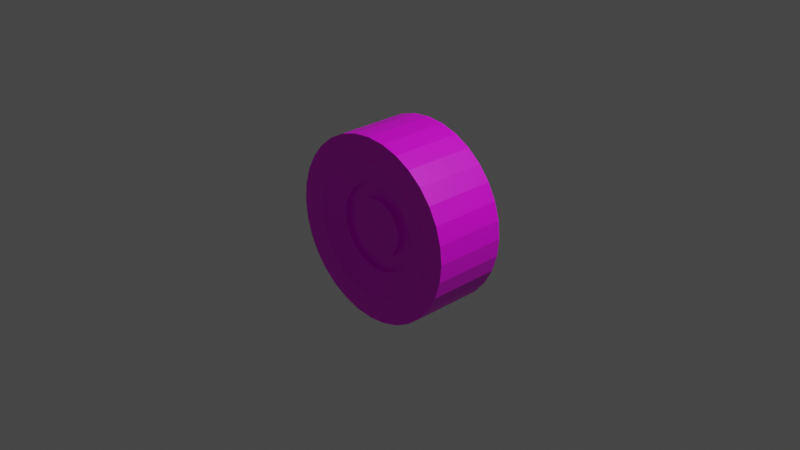 # Source: teker.blend  (saved by Blender 2.93.20; exported with 4.5.12 LTS)
import bpy
from mathutils import Matrix  # noqa: F401  (used for matrix-valued properties, if any)

bpy.ops.wm.read_factory_settings(use_empty=True)
scene = bpy.context.scene
scene.name = 'Scene'

# ---- collections
col_collection = bpy.data.collections.new('Collection'); scene.collection.children.link(col_collection)

# ---- images (referenced by path relative to the original .blend; pixels are not part of the script)
import os
ASSET_DIR = os.environ.get("B2B_ASSET_DIR", "")  # directory of the original .blend (textures are referenced by path, not embedded)
HERE = os.path.dirname(os.path.abspath(__file__))  # packed textures are extracted next to this script under _unpacked/

def load_image(name, relpath, width, height, colorspace="sRGB"):
    """Load a texture the original file referenced (path relative to the .blend, or extracted next to this script)."""
    p = next((c for c in (os.path.join(HERE, relpath), os.path.join(ASSET_DIR, relpath)) if relpath and os.path.exists(c)), "")
    if p:
        img = bpy.data.images.load(p, check_existing=True)
        img.name = name
    else:  # same state as the original file: an image datablock whose file is absent (Cycles renders it pink)
        img = bpy.data.images.new(name, width, height)
        img.source = "FILE"
        img.filepath = "//" + (relpath or name)
    img.colorspace_settings.name = colorspace
    return img
img_renk_palet__png = load_image('RENK PALETİ.png', 'RENK PALETİ.png', 1024, 1024, 'sRGB')

# ---- materials (node trees are filled in below, after node groups)
mat_material_001 = bpy.data.materials.new('Material.001')
mat_material_001.use_transparent_shadow = False

# ---- material node trees
mat_material_001.use_nodes = True; mat_material_001.node_tree.nodes.clear()
_N = mat_material_001.node_tree.nodes; _L = mat_material_001.node_tree.links
n0 = _N.new('ShaderNodeBsdfPrincipled'); n0.name = 'Principled BSDF'; n0.location = (10, 300)
n0.distribution = 'GGX'
n0.subsurface_method = 'BURLEY'
n0.inputs[3].default_value = 1.45
n0.inputs[27].default_value = (0.0, 0.0, 0.0, 1.0)
n0.inputs[28].default_value = 1.0
n1 = _N.new('ShaderNodeOutputMaterial'); n1.name = 'Material Output'; n1.location = (300, 300)
n2 = _N.new('ShaderNodeTexImage'); n2.name = 'Image Texture'; n2.location = (-280, 275)
n2.image = img_renk_palet__png
_L.new(n0.outputs[0], n1.inputs[0])
_L.new(n2.outputs[0], n0.inputs[0])
n1.is_active_output = True

# ---- world
world_world = bpy.data.worlds.new('World'); scene.world = world_world
world_world.use_nodes = True; world_world.node_tree.nodes.clear()
_N = world_world.node_tree.nodes; _L = world_world.node_tree.links
n0 = _N.new('ShaderNodeOutputWorld'); n0.name = 'World Output'; n0.location = (300, 300)
n1 = _N.new('ShaderNodeBackground'); n1.name = 'Background'; n1.location = (10, 300)
n1.inputs[0].default_value = (0.05088, 0.05088, 0.05088, 1.0)
_L.new(n1.outputs[0], n0.inputs[0])
n0.is_active_output = True
world_world.color = (0.05088, 0.05088, 0.05088)
world_world.use_sun_shadow = False
world_world.sun_shadow_jitter_overblur = 0.0

# ---- cameras
cam_camera = bpy.data.cameras.new('Camera')
cam_camera.clip_end = 100.0
cam_camera.ortho_scale = 7.314

# ---- lights
light_light = bpy.data.lights.new('Light', 'POINT')
light_light.transmission_factor = 0.0
light_light.energy = 1000.0
light_light.shadow_soft_size = 0.1
light_light.shadow_maximum_resolution = 0.006
light_light.use_absolute_resolution = True

# ---- meshes
me_cylinder = bpy.data.meshes.new('Cylinder')
me_cylinder.from_pydata([(0.0, 1.0, -1.0), (0.0, 1.0, 1.0), (0.1951, 0.9808, -1.0), (0.1951, 0.9808, 1.0), (0.3827, 0.9239, -1.0), (0.3827, 0.9239, 1.0), (0.5556, 0.8315, -1.0), (0.5556, 0.8315, 1.0), (0.7071, 0.7071, -1.0), (0.7071, 0.7071, 1.0), (0.8315, 0.5556, -1.0), (0.8315, 0.5556, 1.0), (0.9239, 0.3827, -1.0), (0.9239, 0.3827, 1.0), (0.9808, 0.1951, -1.0), (0.9808, 0.1951, 1.0), (1.0, -4.371e-08, -1.0), (1.0, -4.371e-08, 1.0), (0.9808, -0.1951, -1.0), (0.9808, -0.1951, 1.0), (0.9239, -0.3827, -1.0), (0.9239, -0.3827, 1.0), (0.8315, -0.5556, -1.0), (0.8315, -0.5556, 1.0), (0.7071, -0.7071, -1.0), (0.7071, -0.7071, 1.0), (0.5556, -0.8315, -1.0), (0.5556, -0.8315, 1.0), (0.3827, -0.9239, -1.0), (0.3827, -0.9239, 1.0), (0.1951, -0.9808, -1.0), (0.1951, -0.9808, 1.0), (-8.742e-08, -1.0, -1.0), (-8.742e-08, -1.0, 1.0), (-0.1951, -0.9808, -1.0), (-0.1951, -0.9808, 1.0), (-0.3827, -0.9239, -1.0), (-0.3827, -0.9239, 1.0), (-0.5556, -0.8315, -1.0), (-0.5556, -0.8315, 1.0), (-0.7071, -0.7071, -1.0), (-0.7071, -0.7071, 1.0), (-0.8315, -0.5556, -1.0), (-0.8315, -0.5556, 1.0), (-0.9239, -0.3827, -1.0), (-0.9239, -0.3827, 1.0), (-0.9808, -0.1951, -1.0), (-0.9808, -0.1951, 1.0), (-1.0, 1.192e-08, -1.0), (-1.0, 1.192e-08, 1.0), (-0.9808, 0.1951, -1.0), (-0.9808, 0.1951, 1.0), (-0.9239, 0.3827, -1.0), (-0.9239, 0.3827, 1.0), (-0.8315, 0.5556, -1.0), (-0.8315, 0.5556, 1.0), (-0.7071, 0.7071, -1.0), (-0.7071, 0.7071, 1.0), (-0.5556, 0.8315, -1.0), (-0.5556, 0.8315, 1.0), (-0.3827, 0.9239, -1.0), (-0.3827, 0.9239, 1.0), (-0.1951, 0.9808, -1.0), (-0.1951, 0.9808, 1.0), (0.1435, 0.7214, 1.0), (3.694e-09, 0.7355, 1.0), (0.2815, 0.6796, 1.0), (0.4086, 0.6116, 1.0), (0.5201, 0.5201, 1.0), (0.6116, 0.4086, 1.0), (0.6796, 0.2815, 1.0), (0.7214, 0.1435, 1.0), (0.7355, -3.244e-08, 1.0), (0.7214, -0.1435, 1.0), (0.6796, -0.2815, 1.0), (0.6116, -0.4086, 1.0), (0.5201, -0.5201, 1.0), (0.4086, -0.6116, 1.0), (0.2815, -0.6796, 1.0), (0.1435, -0.7214, 1.0), (-6.061e-08, -0.7355, 1.0), (-0.1435, -0.7214, 1.0), (-0.2815, -0.6796, 1.0), (-0.4086, -0.6116, 1.0), (-0.5201, -0.5201, 1.0), (-0.6116, -0.4086, 1.0), (-0.6796, -0.2815, 1.0), (-0.7214, -0.1435, 1.0), (-0.7355, 8.481e-09, 1.0), (-0.7214, 0.1435, 1.0), (-0.6796, 0.2815, 1.0), (-0.6116, 0.4086, 1.0), (-0.5201, 0.5201, 1.0), (-0.4086, 0.6116, 1.0), (-0.2815, 0.6796, 1.0), (-0.1435, 0.7214, 1.0), (0.09204, 0.4627, 0.7531), (1.289e-08, 0.4718, 0.7531), (0.1805, 0.4359, 0.7531), (0.2621, 0.3923, 0.7531), (0.3336, 0.3336, 0.7531), (0.3923, 0.2621, 0.7531), (0.4359, 0.1805, 0.7531), (0.4627, 0.09204, 0.7531), (0.4718, -2.019e-08, 0.7531), (0.4627, -0.09204, 0.7531), (0.4359, -0.1805, 0.7531), (0.3923, -0.2621, 0.7531), (0.3336, -0.3336, 0.7531), (0.2621, -0.3923, 0.7531), (0.1805, -0.4359, 0.7531), (0.09204, -0.4627, 0.7531), (-2.835e-08, -0.4718, 0.7531), (-0.09204, -0.4627, 0.7531), (-0.1805, -0.4359, 0.7531), (-0.2621, -0.3923, 0.7531), (-0.3336, -0.3336, 0.7531), (-0.3923, -0.2621, 0.7531), (-0.4359, -0.1805, 0.7531), (-0.4627, -0.09204, 0.7531), (-0.4718, 6.062e-09, 0.7531), (-0.4627, 0.09204, 0.7531), (-0.4359, 0.1805, 0.7531), (-0.3923, 0.2621, 0.7531), (-0.3336, 0.3336, 0.7531), (-0.2621, 0.3923, 0.7531), (-0.1805, 0.4359, 0.7531), (-0.09204, 0.4627, 0.7531), (0.09204, 0.4627, 0.6347), (1.762e-08, 0.4718, 0.6347), (0.1805, 0.4359, 0.6347), (0.2621, 0.3923, 0.6347), (0.3336, 0.3336, 0.6347), (0.3923, 0.2621, 0.6347), (0.4359, 0.1805, 0.6347), (0.4627, 0.09204, 0.6347), (0.4718, -1.586e-08, 0.6347), (0.4627, -0.09204, 0.6347), (0.4359, -0.1805, 0.6347), (0.3923, -0.2621, 0.6347), (0.3336, -0.3336, 0.6347), (0.2621, -0.3923, 0.6347), (0.1805, -0.4359, 0.6347), (0.09204, -0.4627, 0.6347), (-2.363e-08, -0.4718, 0.6347), (-0.09204, -0.4627, 0.6347), (-0.1805, -0.4359, 0.6347), (-0.2621, -0.3923, 0.6347), (-0.3336, -0.3336, 0.6347), (-0.3923, -0.2621, 0.6347), (-0.4359, -0.1805, 0.6347), (-0.4627, -0.09204, 0.6347), (-0.4718, 1.039e-08, 0.6347), (-0.4627, 0.09204, 0.6347), (-0.4359, 0.1805, 0.6347), (-0.3923, 0.2621, 0.6347), (-0.3336, 0.3336, 0.6347), (-0.2621, 0.3923, 0.6347), (-0.1805, 0.4359, 0.6347), (-0.09204, 0.4627, 0.6347), (0.06107, 0.307, 0.6347), (2.532e-08, 0.313, 0.6347), (0.1198, 0.2892, 0.6347), (0.1739, 0.2603, 0.6347), (0.2213, 0.2213, 0.6347), (0.2603, 0.1739, 0.6347), (0.2892, 0.1198, 0.6347), (0.307, 0.06107, 0.6347), (0.313, -7.718e-09, 0.6347), (0.307, -0.06107, 0.6347), (0.2892, -0.1198, 0.6347), (0.2603, -0.1739, 0.6347), (0.2213, -0.2213, 0.6347), (0.1739, -0.2603, 0.6347), (0.1198, -0.2892, 0.6347), (0.06107, -0.307, 0.6347), (-2.046e-09, -0.313, 0.6347), (-0.06107, -0.307, 0.6347), (-0.1198, -0.2892, 0.6347), (-0.1739, -0.2603, 0.6347), (-0.2213, -0.2213, 0.6347), (-0.2603, -0.1739, 0.6347), (-0.2892, -0.1198, 0.6347), (-0.307, -0.06107, 0.6347), (-0.313, 9.698e-09, 0.6347), (-0.307, 0.06107, 0.6347), (-0.2892, 0.1198, 0.6347), (-0.2603, 0.1739, 0.6347), (-0.2213, 0.2213, 0.6347), (-0.1739, 0.2603, 0.6347), (-0.1198, 0.2892, 0.6347), (-0.06107, 0.307, 0.6347), (0.06107, 0.307, 0.7813), (2.532e-08, 0.313, 0.7813), (0.1198, 0.2892, 0.7813), (0.1739, 0.2603, 0.7813), (0.2213, 0.2213, 0.7813), (0.2603, 0.1739, 0.7813), (0.2892, 0.1198, 0.7813), (0.307, 0.06107, 0.7813), (0.313, -7.718e-09, 0.7813), (0.307, -0.06107, 0.7813), (0.2892, -0.1198, 0.7813), (0.2603, -0.1739, 0.7813), (0.2213, -0.2213, 0.7813), (0.1739, -0.2603, 0.7813), (0.1198, -0.2892, 0.7813), (0.06107, -0.307, 0.7813), (-2.046e-09, -0.313, 0.7813), (-0.06107, -0.307, 0.7813), (-0.1198, -0.2892, 0.7813), (-0.1739, -0.2603, 0.7813), (-0.2213, -0.2213, 0.7813), (-0.2603, -0.1739, 0.7813), (-0.2892, -0.1198, 0.7813), (-0.307, -0.06107, 0.7813), (-0.313, 9.698e-09, 0.7813), (-0.307, 0.06107, 0.7813), (-0.2892, 0.1198, 0.7813), (-0.2603, 0.1739, 0.7813), (-0.2213, 0.2213, 0.7813), (-0.1739, 0.2603, 0.7813), (-0.1198, 0.2892, 0.7813), (-0.06107, 0.307, 0.7813)], [], [(0, 1, 3, 2), (2, 3, 5, 4), (4, 5, 7, 6), (6, 7, 9, 8), (8, 9, 11, 10), (10, 11, 13, 12), (12, 13, 15, 14), (14, 15, 17, 16), (16, 17, 19, 18), (18, 19, 21, 20), (20, 21, 23, 22), (22, 23, 25, 24), (24, 25, 27, 26), (26, 27, 29, 28), (28, 29, 31, 30), (30, 31, 33, 32), (32, 33, 35, 34), (34, 35, 37, 36), (36, 37, 39, 38), (38, 39, 41, 40), (40, 41, 43, 42), (42, 43, 45, 44), (44, 45, 47, 46), (46, 47, 49, 48), (48, 49, 51, 50), (50, 51, 53, 52), (52, 53, 55, 54), (54, 55, 57, 56), (56, 57, 59, 58), (58, 59, 61, 60), (15, 13, 70, 71), (60, 61, 63, 62), (62, 63, 1, 0), (0, 2, 4, 6, 8, 10, 12, 14, 16, 18, 20, 22, 24, 26, 28, 30, 32, 34, 36, 38, 40, 42, 44, 46, 48, 50, 52, 54, 56, 58, 60, 62), (82, 81, 113, 114), (33, 31, 79, 80), (51, 49, 88, 89), (7, 5, 66, 67), (25, 23, 75, 76), (43, 41, 84, 85), (61, 59, 93, 94), (17, 15, 71, 72), (35, 33, 80, 81), (53, 51, 89, 90), (9, 7, 67, 68), (27, 25, 76, 77), (45, 43, 85, 86), (63, 61, 94, 95), (19, 17, 72, 73), (37, 35, 81, 82), (55, 53, 90, 91), (11, 9, 68, 69), (29, 27, 77, 78), (47, 45, 86, 87), (3, 1, 65, 64), (1, 63, 95, 65), (21, 19, 73, 74), (39, 37, 82, 83), (57, 55, 91, 92), (13, 11, 69, 70), (31, 29, 78, 79), (49, 47, 87, 88), (5, 3, 64, 66), (23, 21, 74, 75), (41, 39, 83, 84), (59, 57, 92, 93), (117, 116, 148, 149), (69, 68, 100, 101), (65, 95, 127, 97), (83, 82, 114, 115), (70, 69, 101, 102), (84, 83, 115, 116), (71, 70, 102, 103), (85, 84, 116, 117), (72, 71, 103, 104), (86, 85, 117, 118), (73, 72, 104, 105), (87, 86, 118, 119), (74, 73, 105, 106), (88, 87, 119, 120), (75, 74, 106, 107), (89, 88, 120, 121), (76, 75, 107, 108), (90, 89, 121, 122), (77, 76, 108, 109), (91, 90, 122, 123), (78, 77, 109, 110), (64, 65, 97, 96), (92, 91, 123, 124), (79, 78, 110, 111), (66, 64, 96, 98), (93, 92, 124, 125), (80, 79, 111, 112), (67, 66, 98, 99), (94, 93, 125, 126), (81, 80, 112, 113), (68, 67, 99, 100), (95, 94, 126, 127), (152, 151, 183, 184), (104, 103, 135, 136), (118, 117, 149, 150), (105, 104, 136, 137), (119, 118, 150, 151), (106, 105, 137, 138), (120, 119, 151, 152), (107, 106, 138, 139), (121, 120, 152, 153), (108, 107, 139, 140), (122, 121, 153, 154), (109, 108, 140, 141), (123, 122, 154, 155), (110, 109, 141, 142), (96, 97, 129, 128), (124, 123, 155, 156), (111, 110, 142, 143), (98, 96, 128, 130), (125, 124, 156, 157), (112, 111, 143, 144), (99, 98, 130, 131), (126, 125, 157, 158), (113, 112, 144, 145), (100, 99, 131, 132), (127, 126, 158, 159), (114, 113, 145, 146), (101, 100, 132, 133), (97, 127, 159, 129), (115, 114, 146, 147), (102, 101, 133, 134), (116, 115, 147, 148), (103, 102, 134, 135), (189, 188, 220, 221), (139, 138, 170, 171), (153, 152, 184, 185), (140, 139, 171, 172), (154, 153, 185, 186), (141, 140, 172, 173), (155, 154, 186, 187), (142, 141, 173, 174), (128, 129, 161, 160), (156, 155, 187, 188), (143, 142, 174, 175), (130, 128, 160, 162), (157, 156, 188, 189), (144, 143, 175, 176), (131, 130, 162, 163), (158, 157, 189, 190), (145, 144, 176, 177), (132, 131, 163, 164), (159, 158, 190, 191), (146, 145, 177, 178), (133, 132, 164, 165), (129, 159, 191, 161), (147, 146, 178, 179), (134, 133, 165, 166), (148, 147, 179, 180), (135, 134, 166, 167), (149, 148, 180, 181), (136, 135, 167, 168), (150, 149, 181, 182), (137, 136, 168, 169), (151, 150, 182, 183), (138, 137, 169, 170), (192, 193, 223, 222, 221, 220, 219, 218, 217, 216, 215, 214, 213, 212, 211, 210, 209, 208, 207, 206, 205, 204, 203, 202, 201, 200, 199, 198, 197, 196, 195, 194), (176, 175, 207, 208), (163, 162, 194, 195), (190, 189, 221, 222), (177, 176, 208, 209), (164, 163, 195, 196), (191, 190, 222, 223), (178, 177, 209, 210), (165, 164, 196, 197), (161, 191, 223, 193), (179, 178, 210, 211), (166, 165, 197, 198), (180, 179, 211, 212), (167, 166, 198, 199), (181, 180, 212, 213), (168, 167, 199, 200), (182, 181, 213, 214), (169, 168, 200, 201), (183, 182, 214, 215), (170, 169, 201, 202), (184, 183, 215, 216), (171, 170, 202, 203), (185, 184, 216, 217), (172, 171, 203, 204), (186, 185, 217, 218), (173, 172, 204, 205), (187, 186, 218, 219), (174, 173, 205, 206), (160, 161, 193, 192), (188, 187, 219, 220), (175, 174, 206, 207), (162, 160, 192, 194)])
_uv = me_cylinder.uv_layers.new(name='UVMap')
_uv.uv.foreach_set('vector', [0.8859, 0.01849, 0.8859, 0.02279, 0.8857, 0.02279, 0.8857, 0.01849, 0.8857, 0.01849, 0.8857, 0.02279, 0.8854, 0.02279, 0.8854, 0.01849, 0.8854, 0.01849, 0.8854, 0.02279, 0.8851, 0.02279, 0.8851, 0.01849, 0.8851, 0.01849, 0.8851, 0.02279, 0.8849, 0.02279, 0.8849, 0.01849, 0.8849, 0.01849, 0.8849, 0.02279, 0.8846, 0.02279, 0.8846, 0.01849, 0.8846, 0.01849, 0.8846, 0.02279, 0.8843, 0.02279, 0.8843, 0.01849, 0.8843, 0.01849, 0.8843, 0.02279, 0.8841, 0.02279, 0.8841, 0.01849, 0.8841, 0.01849, 0.8841, 0.02279, 0.8838, 0.02279, 0.8838, 0.01849, 0.8838, 0.01849, 0.8838, 0.02279, 0.8835, 0.02279, 0.8835, 0.01849, 0.8835, 0.01849, 0.8835, 0.02279, 0.8833, 0.02279, 0.8833, 0.01849, 0.8833, 0.01849, 0.8833, 0.02279, 0.883, 0.02279, 0.883, 0.01849, 0.883, 0.01849, 0.883, 0.02279, 0.8827, 0.02279, 0.8827, 0.01849, 0.8827, 0.01849, 0.8827, 0.02279, 0.8825, 0.02279, 0.8825, 0.01849, 0.8825, 0.01849, 0.8825, 0.02279, 0.8822, 0.02279, 0.8822, 0.01849, 0.8822, 0.01849, 0.8822, 0.02279, 0.8819, 0.02279, 0.8819, 0.01849, 0.8819, 0.01849, 0.8819, 0.02279, 0.8816, 0.02279, 0.8816, 0.01849, 0.8816, 0.01849, 0.8816, 0.02279, 0.8814, 0.02279, 0.8814, 0.01849, 0.8814, 0.01849, 0.8814, 0.02279, 0.8811, 0.02279, 0.8811, 0.01849, 0.8811, 0.01849, 0.8811, 0.02279, 0.8808, 0.02279, 0.8808, 0.01849, 0.8808, 0.01849, 0.8808, 0.02279, 0.8806, 0.02279, 0.8806, 0.01849, 0.8806, 0.01849, 0.8806, 0.02279, 0.8803, 0.02279, 0.8803, 0.01849, 0.8803, 0.01849, 0.8803, 0.02279, 0.88, 0.02279, 0.88, 0.01849, 0.88, 0.01849, 0.88, 0.02279, 0.8798, 0.02279, 0.8798, 0.01849, 0.8798, 0.01849, 0.8798, 0.02279, 0.8795, 0.02279, 0.8795, 0.01849, 0.8795, 0.01849, 0.8795, 0.02279, 0.8792, 0.02279, 0.8792, 0.01849, 0.8792, 0.01849, 0.8792, 0.02279, 0.879, 0.02279, 0.879, 0.01849, 0.879, 0.01849, 0.879, 0.02279, 0.8787, 0.02279, 0.8787, 0.01849, 0.8787, 0.01849, 0.8787, 0.02279, 0.8784, 0.02279, 0.8784, 0.01849, 0.8784, 0.01849, 0.8784, 0.02279, 0.8782, 0.02279, 0.8782, 0.01849, 0.8782, 0.01849, 0.8782, 0.02279, 0.8779, 0.02279, 0.8779, 0.01849, 0.8635, 0.02985, 0.864, 0.02985, 0.864, 0.02985, 0.8635, 0.02985, 0.8779, 0.01849, 0.8779, 0.02279, 0.8776, 0.02279, 0.8776, 0.01849, 0.8776, 0.01849, 0.8776, 0.02279, 0.8774, 0.02279, 0.8774, 0.01849, 0.75, 0.49, 0.7968, 0.4854, 0.8418, 0.4717, 0.8833, 0.4496, 0.9197, 0.4197, 0.9496, 0.3833, 0.9717, 0.3418, 0.9854, 0.2968, 0.99, 0.25, 0.9854, 0.2032, 0.9717, 0.1582, 0.9496, 0.1167, 0.9197, 0.08029, 0.8833, 0.05045, 0.8418, 0.02827, 0.7968, 0.01461, 0.75, 0.01, 0.7032, 0.01461, 0.6582, 0.02827, 0.6167, 0.05045, 0.5803, 0.08029, 0.5504, 0.1167, 0.5283, 0.1582, 0.5146, 0.2032, 0.51, 0.25, 0.5146, 0.2968, 0.5283, 0.3418, 0.5504, 0.3833, 0.5803, 0.4197, 0.6167, 0.4496, 0.6582, 0.4717, 0.7032, 0.4854, 0.8583, 0.02985, 0.8588, 0.02985, 0.8588, 0.02985, 0.8583, 0.02985, 0.8592, 0.02985, 0.8597, 0.02985, 0.8597, 0.02985, 0.8592, 0.02985, 0.855, 0.02985, 0.8554, 0.02985, 0.8554, 0.02985, 0.855, 0.02985, 0.8654, 0.02985, 0.8658, 0.02985, 0.8658, 0.02985, 0.8654, 0.02985, 0.8611, 0.02985, 0.8616, 0.02985, 0.8616, 0.02985, 0.8611, 0.02985, 0.8569, 0.02985, 0.8573, 0.02985, 0.8573, 0.02985, 0.8569, 0.02985, 0.8526, 0.02985, 0.8531, 0.02985, 0.8531, 0.02985, 0.8526, 0.02985, 0.863, 0.02985, 0.8635, 0.02985, 0.8635, 0.02985, 0.863, 0.02985, 0.8588, 0.02985, 0.8592, 0.02985, 0.8592, 0.02985, 0.8588, 0.02985, 0.8545, 0.02985, 0.855, 0.02985, 0.855, 0.02985, 0.8545, 0.02985, 0.8649, 0.02985, 0.8654, 0.02985, 0.8654, 0.02985, 0.8649, 0.02985, 0.8606, 0.02985, 0.8611, 0.02985, 0.8611, 0.02985, 0.8606, 0.02985, 0.8564, 0.02985, 0.8569, 0.02985, 0.8569, 0.02985, 0.8564, 0.02985, 0.8521, 0.02985, 0.8526, 0.02985, 0.8526, 0.02985, 0.8521, 0.02985, 0.8625, 0.02985, 0.863, 0.02985, 0.863, 0.02985, 0.8625, 0.02985, 0.8583, 0.02985, 0.8588, 0.02985, 0.8588, 0.02985, 0.8583, 0.02985, 0.854, 0.02985, 0.8545, 0.02985, 0.8545, 0.02985, 0.854, 0.02985, 0.8644, 0.02985, 0.8649, 0.02985, 0.8649, 0.02985, 0.8644, 0.02985, 0.8602, 0.02985, 0.8606, 0.02985, 0.8606, 0.02985, 0.8602, 0.02985, 0.8559, 0.02985, 0.8564, 0.02985, 0.8564, 0.02985, 0.8559, 0.02985, 0.8663, 0.02985, 0.8668, 0.02985, 0.8668, 0.02985, 0.8663, 0.02985, 0.8517, 0.02985, 0.8521, 0.02985, 0.8521, 0.02985, 0.8517, 0.02985, 0.8621, 0.02985, 0.8625, 0.02985, 0.8625, 0.02985, 0.8621, 0.02985, 0.8578, 0.02985, 0.8583, 0.02985, 0.8583, 0.02985, 0.8578, 0.02985, 0.8535, 0.02985, 0.854, 0.02985, 0.854, 0.02985, 0.8535, 0.02985, 0.864, 0.02985, 0.8644, 0.02985, 0.8644, 0.02985, 0.864, 0.02985, 0.8597, 0.02985, 0.8602, 0.02985, 0.8602, 0.02985, 0.8597, 0.02985, 0.8554, 0.02985, 0.8559, 0.02985, 0.8559, 0.02985, 0.8554, 0.02985, 0.8658, 0.02985, 0.8663, 0.02985, 0.8663, 0.02985, 0.8658, 0.02985, 0.8616, 0.02985, 0.8621, 0.02985, 0.8621, 0.02985, 0.8616, 0.02985, 0.8573, 0.02985, 0.8578, 0.02985, 0.8578, 0.02985, 0.8573, 0.02985, 0.8531, 0.02985, 0.8535, 0.02985, 0.8535, 0.02985, 0.8531, 0.02985, 0.8569, 0.02985, 0.8573, 0.02985, 0.8573, 0.02985, 0.8569, 0.02985, 0.8644, 0.02985, 0.8649, 0.02985, 0.8649, 0.02985, 0.8644, 0.02985, 0.8517, 0.02985, 0.8521, 0.02985, 0.8521, 0.02985, 0.8517, 0.02985, 0.8578, 0.02985, 0.8583, 0.02985, 0.8583, 0.02985, 0.8578, 0.02985, 0.864, 0.02985, 0.8644, 0.02985, 0.8644, 0.02985, 0.864, 0.02985, 0.8573, 0.02985, 0.8578, 0.02985, 0.8578, 0.02985, 0.8573, 0.02985, 0.8635, 0.02985, 0.864, 0.02985, 0.864, 0.02985, 0.8635, 0.02985, 0.8569, 0.02985, 0.8573, 0.02985, 0.8573, 0.02985, 0.8569, 0.02985, 0.863, 0.02985, 0.8635, 0.02985, 0.8635, 0.02985, 0.863, 0.02985, 0.8564, 0.02985, 0.8569, 0.02985, 0.8569, 0.02985, 0.8564, 0.02985, 0.8625, 0.02985, 0.863, 0.02985, 0.863, 0.02985, 0.8625, 0.02985, 0.8559, 0.02985, 0.8564, 0.02985, 0.8564, 0.02985, 0.8559, 0.02985, 0.8621, 0.02985, 0.8625, 0.02985, 0.8625, 0.02985, 0.8621, 0.02985, 0.8554, 0.02985, 0.8559, 0.02985, 0.8559, 0.02985, 0.8554, 0.02985, 0.8616, 0.02985, 0.8621, 0.02985, 0.8621, 0.02985, 0.8616, 0.02985, 0.855, 0.02985, 0.8554, 0.02985, 0.8554, 0.02985, 0.855, 0.02985, 0.8611, 0.02985, 0.8616, 0.02985, 0.8616, 0.02985, 0.8611, 0.02985, 0.8545, 0.02985, 0.855, 0.02985, 0.855, 0.02985, 0.8545, 0.02985, 0.8606, 0.02985, 0.8611, 0.02985, 0.8611, 0.02985, 0.8606, 0.02985, 0.854, 0.02985, 0.8545, 0.02985, 0.8545, 0.02985, 0.854, 0.02985, 0.8602, 0.02985, 0.8606, 0.02985, 0.8606, 0.02985, 0.8602, 0.02985, 0.8663, 0.02985, 0.8668, 0.02985, 0.8668, 0.02985, 0.8663, 0.02985, 0.8535, 0.02985, 0.854, 0.02985, 0.854, 0.02985, 0.8535, 0.02985, 0.8597, 0.02985, 0.8602, 0.02985, 0.8602, 0.02985, 0.8597, 0.02985, 0.8658, 0.02985, 0.8663, 0.02985, 0.8663, 0.02985, 0.8658, 0.02985, 0.8531, 0.02985, 0.8535, 0.02985, 0.8535, 0.02985, 0.8531, 0.02985, 0.8592, 0.02985, 0.8597, 0.02985, 0.8597, 0.02985, 0.8592, 0.02985, 0.8654, 0.02985, 0.8658, 0.02985, 0.8658, 0.02985, 0.8654, 0.02985, 0.8526, 0.02985, 0.8531, 0.02985, 0.8531, 0.02985, 0.8526, 0.02985, 0.8588, 0.02985, 0.8592, 0.02985, 0.8592, 0.02985, 0.8588, 0.02985, 0.8649, 0.02985, 0.8654, 0.02985, 0.8654, 0.02985, 0.8649, 0.02985, 0.8521, 0.02985, 0.8526, 0.02985, 0.8526, 0.02985, 0.8521, 0.02985, 0.8671, 0.3097, 0.8676, 0.3097, 0.8676, 0.3097, 0.8671, 0.3097, 0.863, 0.02985, 0.8635, 0.02985, 0.8635, 0.02985, 0.863, 0.02985, 0.8564, 0.02985, 0.8569, 0.02985, 0.8569, 0.02985, 0.8564, 0.02985, 0.8625, 0.02985, 0.863, 0.02985, 0.863, 0.02985, 0.8625, 0.02985, 0.8559, 0.02985, 0.8564, 0.02985, 0.8564, 0.02985, 0.8559, 0.02985, 0.8621, 0.02985, 0.8625, 0.02985, 0.8625, 0.02985, 0.8621, 0.02985, 0.8554, 0.02985, 0.8559, 0.02985, 0.8559, 0.02985, 0.8554, 0.02985, 0.8616, 0.02985, 0.8621, 0.02985, 0.8621, 0.02985, 0.8616, 0.02985, 0.855, 0.02985, 0.8554, 0.02985, 0.8554, 0.02985, 0.855, 0.02985, 0.8611, 0.02985, 0.8616, 0.02985, 0.8616, 0.02985, 0.8611, 0.02985, 0.8545, 0.02985, 0.855, 0.02985, 0.855, 0.02985, 0.8545, 0.02985, 0.8606, 0.02985, 0.8611, 0.02985, 0.8611, 0.02985, 0.8606, 0.02985, 0.854, 0.02985, 0.8545, 0.02985, 0.8545, 0.02985, 0.854, 0.02985, 0.8602, 0.02985, 0.8606, 0.02985, 0.8606, 0.02985, 0.8602, 0.02985, 0.8663, 0.02985, 0.8668, 0.02985, 0.8668, 0.02985, 0.8663, 0.02985, 0.8535, 0.02985, 0.854, 0.02985, 0.854, 0.02985, 0.8535, 0.02985, 0.8597, 0.02985, 0.8602, 0.02985, 0.8602, 0.02985, 0.8597, 0.02985, 0.8658, 0.02985, 0.8663, 0.02985, 0.8663, 0.02985, 0.8658, 0.02985, 0.8531, 0.02985, 0.8535, 0.02985, 0.8535, 0.02985, 0.8531, 0.02985, 0.8592, 0.02985, 0.8597, 0.02985, 0.8597, 0.02985, 0.8592, 0.02985, 0.8654, 0.02985, 0.8658, 0.02985, 0.8658, 0.02985, 0.8654, 0.02985, 0.8526, 0.02985, 0.8531, 0.02985, 0.8531, 0.02985, 0.8526, 0.02985, 0.8588, 0.02985, 0.8592, 0.02985, 0.8592, 0.02985, 0.8588, 0.02985, 0.8649, 0.02985, 0.8654, 0.02985, 0.8654, 0.02985, 0.8649, 0.02985, 0.8521, 0.02985, 0.8526, 0.02985, 0.8526, 0.02985, 0.8521, 0.02985, 0.8583, 0.02985, 0.8588, 0.02985, 0.8588, 0.02985, 0.8583, 0.02985, 0.8644, 0.02985, 0.8649, 0.02985, 0.8649, 0.02985, 0.8644, 0.02985, 0.8517, 0.02985, 0.8521, 0.02985, 0.8521, 0.02985, 0.8517, 0.02985, 0.8578, 0.02985, 0.8583, 0.02985, 0.8583, 0.02985, 0.8578, 0.02985, 0.864, 0.02985, 0.8644, 0.02985, 0.8644, 0.02985, 0.864, 0.02985, 0.8573, 0.02985, 0.8578, 0.02985, 0.8578, 0.02985, 0.8573, 0.02985, 0.8635, 0.02985, 0.864, 0.02985, 0.864, 0.02985, 0.8635, 0.02985, 0.8531, 0.02985, 0.8535, 0.02985, 0.8535, 0.02985, 0.8531, 0.02985, 0.8732, 0.3097, 0.8737, 0.3097, 0.8737, 0.3097, 0.8732, 0.3097, 0.8666, 0.3097, 0.8671, 0.3097, 0.8671, 0.3097, 0.8666, 0.3097, 0.8728, 0.3097, 0.8732, 0.3097, 0.8732, 0.3097, 0.8728, 0.3097, 0.8661, 0.3097, 0.8666, 0.3097, 0.8666, 0.3097, 0.8661, 0.3097, 0.8723, 0.3097, 0.8728, 0.3097, 0.8728, 0.3097, 0.8723, 0.3097, 0.8657, 0.3097, 0.8661, 0.3097, 0.8661, 0.3097, 0.8657, 0.3097, 0.8718, 0.3097, 0.8723, 0.3097, 0.8723, 0.3097, 0.8718, 0.3097, 0.878, 0.3097, 0.8784, 0.3097, 0.8784, 0.3097, 0.878, 0.3097, 0.8652, 0.3097, 0.8657, 0.3097, 0.8657, 0.3097, 0.8652, 0.3097, 0.8713, 0.3097, 0.8718, 0.3097, 0.8718, 0.3097, 0.8713, 0.3097, 0.8775, 0.3097, 0.878, 0.3097, 0.878, 0.3097, 0.8775, 0.3097, 0.8647, 0.3097, 0.8652, 0.3097, 0.8652, 0.3097, 0.8647, 0.3097, 0.8709, 0.3097, 0.8713, 0.3097, 0.8713, 0.3097, 0.8709, 0.3097, 0.877, 0.3097, 0.8775, 0.3097, 0.8775, 0.3097, 0.877, 0.3097, 0.8642, 0.3097, 0.8647, 0.3097, 0.8647, 0.3097, 0.8642, 0.3097, 0.8704, 0.3097, 0.8709, 0.3097, 0.8709, 0.3097, 0.8704, 0.3097, 0.8766, 0.3097, 0.877, 0.3097, 0.877, 0.3097, 0.8766, 0.3097, 0.8638, 0.3097, 0.8642, 0.3097, 0.8642, 0.3097, 0.8638, 0.3097, 0.8699, 0.3097, 0.8704, 0.3097, 0.8704, 0.3097, 0.8699, 0.3097, 0.8761, 0.3097, 0.8766, 0.3097, 0.8766, 0.3097, 0.8761, 0.3097, 0.8633, 0.3097, 0.8638, 0.3097, 0.8638, 0.3097, 0.8633, 0.3097, 0.8695, 0.3097, 0.8699, 0.3097, 0.8699, 0.3097, 0.8695, 0.3097, 0.8756, 0.3097, 0.8761, 0.3097, 0.8761, 0.3097, 0.8756, 0.3097, 0.869, 0.3097, 0.8695, 0.3097, 0.8695, 0.3097, 0.869, 0.3097, 0.8751, 0.3097, 0.8756, 0.3097, 0.8756, 0.3097, 0.8751, 0.3097, 0.8685, 0.3097, 0.869, 0.3097, 0.869, 0.3097, 0.8685, 0.3097, 0.8747, 0.3097, 0.8751, 0.3097, 0.8751, 0.3097, 0.8747, 0.3097, 0.868, 0.3097, 0.8685, 0.3097, 0.8685, 0.3097, 0.868, 0.3097, 0.8742, 0.3097, 0.8747, 0.3097, 0.8747, 0.3097, 0.8742, 0.3097, 0.8676, 0.3097, 0.868, 0.3097, 0.868, 0.3097, 0.8676, 0.3097, 0.8737, 0.3097, 0.8742, 0.3097, 0.8742, 0.3097, 0.8737, 0.3097, 0.8721, 0.8507, 0.8714, 0.8508, 0.8706, 0.8507, 0.8699, 0.8505, 0.8693, 0.8502, 0.8687, 0.8497, 0.8682, 0.8491, 0.8679, 0.8485, 0.8676, 0.8478, 0.8676, 0.847, 0.8676, 0.8463, 0.8679, 0.8456, 0.8682, 0.8449, 0.8687, 0.8443, 0.8693, 0.8439, 0.8699, 0.8435, 0.8706, 0.8433, 0.8714, 0.8432, 0.8721, 0.8433, 0.8728, 0.8435, 0.8735, 0.8439, 0.874, 0.8443, 0.8745, 0.8449, 0.8749, 0.8456, 0.8751, 0.8463, 0.8752, 0.847, 0.8751, 0.8478, 0.8749, 0.8485, 0.8745, 0.8491, 0.874, 0.8497, 0.8735, 0.8502, 0.8728, 0.8505, 0.8592, 0.02985, 0.8597, 0.02985, 0.8597, 0.02985, 0.8592, 0.02985, 0.8654, 0.02985, 0.8658, 0.02985, 0.8658, 0.02985, 0.8654, 0.02985, 0.8526, 0.02985, 0.8531, 0.02985, 0.8531, 0.02985, 0.8526, 0.02985, 0.8588, 0.02985, 0.8592, 0.02985, 0.8592, 0.02985, 0.8588, 0.02985, 0.8649, 0.02985, 0.8654, 0.02985, 0.8654, 0.02985, 0.8649, 0.02985, 0.8521, 0.02985, 0.8526, 0.02985, 0.8526, 0.02985, 0.8521, 0.02985, 0.8583, 0.02985, 0.8588, 0.02985, 0.8588, 0.02985, 0.8583, 0.02985, 0.8644, 0.02985, 0.8649, 0.02985, 0.8649, 0.02985, 0.8644, 0.02985, 0.8517, 0.02985, 0.8521, 0.02985, 0.8521, 0.02985, 0.8517, 0.02985, 0.8578, 0.02985, 0.8583, 0.02985, 0.8583, 0.02985, 0.8578, 0.02985, 0.864, 0.02985, 0.8644, 0.02985, 0.8644, 0.02985, 0.864, 0.02985, 0.8573, 0.02985, 0.8578, 0.02985, 0.8578, 0.02985, 0.8573, 0.02985, 0.8635, 0.02985, 0.864, 0.02985, 0.864, 0.02985, 0.8635, 0.02985, 0.8569, 0.02985, 0.8573, 0.02985, 0.8573, 0.02985, 0.8569, 0.02985, 0.863, 0.02985, 0.8635, 0.02985, 0.8635, 0.02985, 0.863, 0.02985, 0.8564, 0.02985, 0.8569, 0.02985, 0.8569, 0.02985, 0.8564, 0.02985, 0.8625, 0.02985, 0.863, 0.02985, 0.863, 0.02985, 0.8625, 0.02985, 0.8559, 0.02985, 0.8564, 0.02985, 0.8564, 0.02985, 0.8559, 0.02985, 0.8621, 0.02985, 0.8625, 0.02985, 0.8625, 0.02985, 0.8621, 0.02985, 0.8554, 0.02985, 0.8559, 0.02985, 0.8559, 0.02985, 0.8554, 0.02985, 0.8616, 0.02985, 0.8621, 0.02985, 0.8621, 0.02985, 0.8616, 0.02985, 0.855, 0.02985, 0.8554, 0.02985, 0.8554, 0.02985, 0.855, 0.02985, 0.8611, 0.02985, 0.8616, 0.02985, 0.8616, 0.02985, 0.8611, 0.02985, 0.8545, 0.02985, 0.855, 0.02985, 0.855, 0.02985, 0.8545, 0.02985, 0.8606, 0.02985, 0.8611, 0.02985, 0.8611, 0.02985, 0.8606, 0.02985, 0.854, 0.02985, 0.8545, 0.02985, 0.8545, 0.02985, 0.854, 0.02985, 0.8602, 0.02985, 0.8606, 0.02985, 0.8606, 0.02985, 0.8602, 0.02985, 0.8663, 0.02985, 0.8668, 0.02985, 0.8668, 0.02985, 0.8663, 0.02985, 0.8535, 0.02985, 0.854, 0.02985, 0.854, 0.02985, 0.8535, 0.02985, 0.8597, 0.02985, 0.8602, 0.02985, 0.8602, 0.02985, 0.8597, 0.02985, 0.8658, 0.02985, 0.8663, 0.02985, 0.8663, 0.02985, 0.8658, 0.02985])
me_cylinder.materials.append(mat_material_001)
me_cylinder.use_remesh_fix_poles = True
me_cylinder.use_remesh_preserve_attributes = False
me_cylinder.update()

# ---- objects
ob_light = bpy.data.objects.new('Light', light_light)
ob_camera = bpy.data.objects.new('Camera', cam_camera)
ob_cylinder = bpy.data.objects.new('Cylinder', me_cylinder)

# ---- transforms, parenting, visibility, modifiers, constraints
ob_light.location = (4.076, 1.005, 5.904)
ob_light.rotation_euler = (0.6503, 0.05522, 1.866)
ob_light.lock_rotations_4d = False
ob_light.empty_display_type = 'ARROWS'
ob_light.color = (0.0, 0.0, 0.0, 0.0)
ob_light.lineart.crease_threshold = 0.0
ob_camera.location = (7.359, -6.926, 4.958)
ob_camera.rotation_euler = (1.109, 0.0, 0.8149)
ob_camera.lock_rotations_4d = False
ob_camera.empty_display_type = 'ARROWS'
ob_camera.color = (0.0, 0.0, 0.0, 0.0)
ob_camera.display_type = 'WIRE'
ob_camera.lineart.crease_threshold = 0.0
ob_cylinder.location = (0.0, 0.0, 0.0)
ob_cylinder.rotation_euler = (1.571, 0.0, 0.0)
ob_cylinder.scale = (1.0, 1.0, 0.401)

# ---- collection membership
col_collection.objects.link(ob_light)
col_collection.objects.link(ob_camera)
col_collection.objects.link(ob_cylinder)

# ---- scene / render settings (as saved in the file)
scene.camera = ob_camera
scene.frame_start = 1; scene.frame_end = 250; scene.frame_set(1)
scene.render.engine = 'BLENDER_EEVEE_NEXT'
scene.cycles.use_denoising = False
scene.cycles.samples = 128
scene.cycles.sampling_pattern = 'TABULATED_SOBOL'
scene.cycles.use_adaptive_sampling = False
scene.cycles.use_light_tree = False
scene.view_settings.view_transform = 'Filmic'
bpy.context.view_layer.update()
